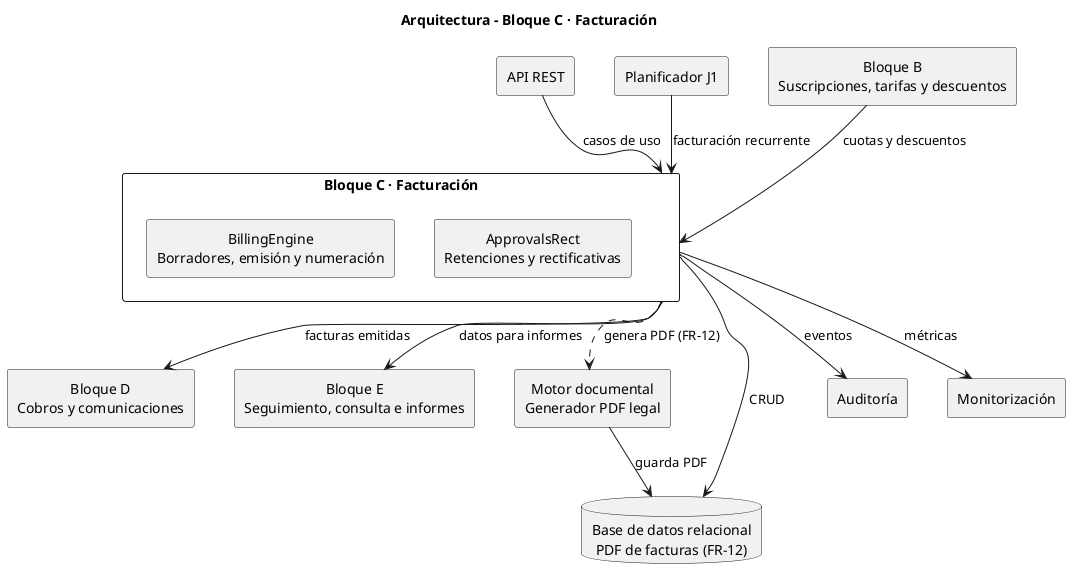

The diagram above was rendered by PlantUML. Its source (embedded in the PNG):
@startuml arquitectura_bloque_C
title Arquitectura - Bloque C · Facturación
skinparam componentStyle rectangle
skinparam packageStyle rectangle
skinparam shadowing false
skinparam defaultTextAlignment center
skinparam nodesep 40
skinparam ranksep 50
top to bottom direction

package "Bloque C · Facturación" as C {
  [BillingEngine\nBorradores, emisión y numeración] as C1
  [ApprovalsRect\nRetenciones y rectificativas] as C2
}

[API REST] as API
[Planificador J1] as J1
[Bloque B\nSuscripciones, tarifas y descuentos] as B
[Bloque D\nCobros y comunicaciones] as D
[Bloque E\nSeguimiento, consulta e informes] as E
[Motor documental\nGenerador PDF legal] as DOCS
database "Base de datos relacional\nPDF de facturas (FR-12)" as DB
[Auditoría] as AUD
[Monitorización] as MON

API --> C : casos de uso
J1 --> C : facturación recurrente
B --> C : cuotas y descuentos
C --> D : facturas emitidas
C --> E : datos para informes
C ..> DOCS : genera PDF (FR-12)
DOCS --> DB : guarda PDF
C --> DB : CRUD
C --> AUD : eventos
C --> MON : métricas
@enduml